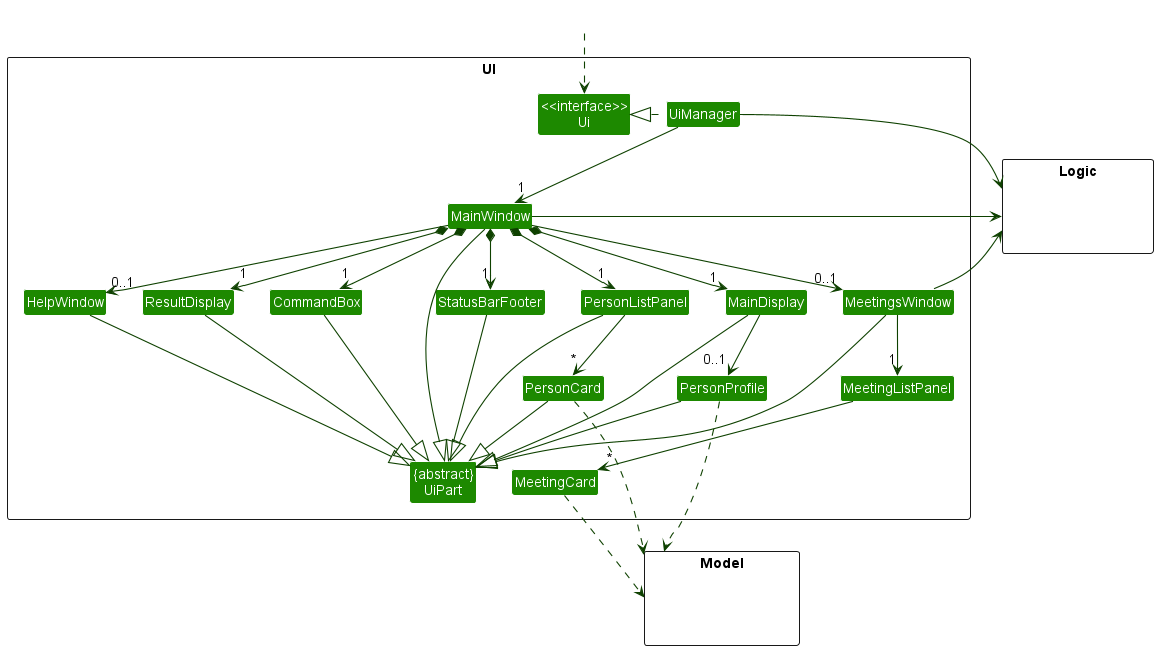

The diagram above was rendered by PlantUML. Its source (embedded in the PNG):
@startuml
!include style.puml
skinparam arrowThickness 1.1
skinparam arrowColor UI_COLOR_T4
skinparam classBackgroundColor UI_COLOR

package UI <<Rectangle>>{
Class "<<interface>>\nUi" as Ui
Class "{abstract}\nUiPart" as UiPart
Class UiManager
Class MainWindow
Class HelpWindow
Class ResultDisplay
Class PersonListPanel
Class PersonCard
Class StatusBarFooter
Class CommandBox
Class MeetingsWindow
Class MeetingListPanel
Class MeetingCard
Class MainDisplay
Class PersonProfile
}

package Model <<Rectangle>> {
Class HiddenModel #FFFFFF
}

package Logic <<Rectangle>> {
Class HiddenLogic #FFFFFF
}

Class HiddenOutside #FFFFFF
HiddenOutside ..> Ui

UiManager .left.|> Ui
UiManager -down-> "1" MainWindow
MainWindow *-down->  "1" CommandBox
MainWindow *-down-> "1" ResultDisplay
MainWindow *-down-> "1" PersonListPanel
MainWindow *-down-> "1" MainDisplay
MainWindow *-down-> "1" StatusBarFooter
MainWindow --> "0..1" MeetingsWindow
MainWindow --> "0..1" HelpWindow

MeetingsWindow -down-> "1" MeetingListPanel
MeetingsWindow -left-> Logic
MeetingListPanel -down-> "*" MeetingCard
MeetingCard ..> Model

MainDisplay -down-> "0..1" PersonProfile
PersonProfile ..> Model

PersonListPanel -down-> "*" PersonCard

MainWindow -left-|> UiPart

ResultDisplay --|> UiPart
CommandBox --|> UiPart
MainDisplay --|> UiPart
PersonProfile --|> UiPart
PersonListPanel --|> UiPart
PersonCard --|> UiPart
StatusBarFooter --|> UiPart
HelpWindow --|> UiPart
MeetingsWindow --|> UiPart

PersonCard ..> Model
UiManager -right-> Logic
MainWindow -left-> Logic

PersonListPanel -[hidden]left- HelpWindow
HelpWindow -[hidden]left- CommandBox
CommandBox -[hidden]left- ResultDisplay
ResultDisplay -[hidden]left- StatusBarFooter

MainWindow -[hidden]-|> UiPart
@enduml